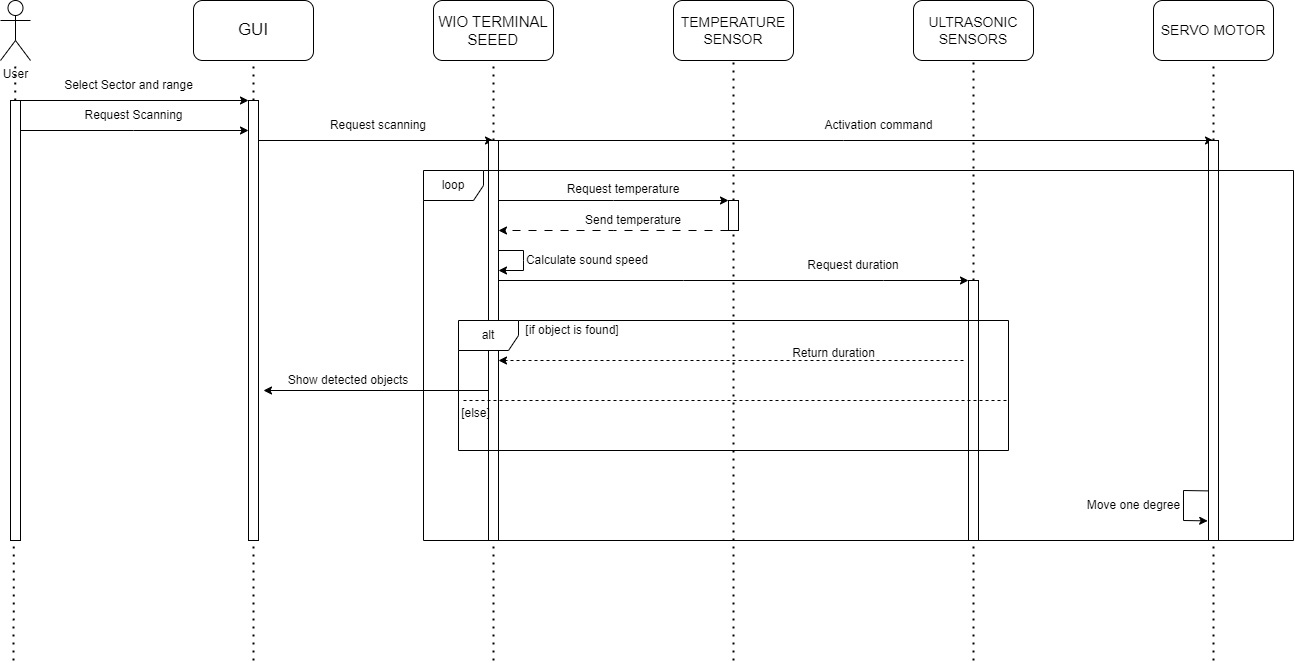

The diagram above was exported from draw.io. Its source (the exported page's mxGraphModel, read from the mxfile embedded in the PNG):
<mxGraphModel dx="1500" dy="819" grid="1" gridSize="10" guides="1" tooltips="1" connect="1" arrows="1" fold="1" page="1" pageScale="1" pageWidth="1700" pageHeight="1100" background="none" math="0" shadow="0">
  <root>
    <mxCell id="0" />
    <mxCell id="1" parent="0" />
    <mxCell id="2bvJ2C6gvPbJdE2Q8lDt-1" value="User" style="shape=umlActor;verticalLabelPosition=bottom;verticalAlign=top;html=1;outlineConnect=0;" parent="1" vertex="1">
      <mxGeometry x="67" y="60" width="30" height="60" as="geometry" />
    </mxCell>
    <mxCell id="2bvJ2C6gvPbJdE2Q8lDt-2" value="&lt;span style=&quot;font-size: 17px;&quot;&gt;GUI&lt;/span&gt;" style="rounded=1;whiteSpace=wrap;html=1;" parent="1" vertex="1">
      <mxGeometry x="260" y="60" width="120" height="60" as="geometry" />
    </mxCell>
    <mxCell id="2bvJ2C6gvPbJdE2Q8lDt-3" value="&lt;font style=&quot;font-size: 15px;&quot;&gt;WIO TERMINAL SEEED&lt;/font&gt;" style="rounded=1;whiteSpace=wrap;html=1;" parent="1" vertex="1">
      <mxGeometry x="500" y="60" width="120" height="60" as="geometry" />
    </mxCell>
    <mxCell id="2bvJ2C6gvPbJdE2Q8lDt-5" value="&lt;font style=&quot;font-size: 14px;&quot;&gt;SERVO MOTOR&lt;/font&gt;" style="rounded=1;whiteSpace=wrap;html=1;" parent="1" vertex="1">
      <mxGeometry x="1220" y="60" width="120" height="60" as="geometry" />
    </mxCell>
    <mxCell id="2bvJ2C6gvPbJdE2Q8lDt-6" value="" style="endArrow=none;dashed=1;html=1;dashPattern=1 3;strokeWidth=2;rounded=0;entryX=0.5;entryY=1;entryDx=0;entryDy=0;" parent="1" source="2bvJ2C6gvPbJdE2Q8lDt-18" target="2bvJ2C6gvPbJdE2Q8lDt-2" edge="1">
      <mxGeometry width="50" height="50" relative="1" as="geometry">
        <mxPoint x="320" y="720" as="sourcePoint" />
        <mxPoint x="80" y="220" as="targetPoint" />
      </mxGeometry>
    </mxCell>
    <mxCell id="2bvJ2C6gvPbJdE2Q8lDt-7" value="" style="endArrow=none;dashed=1;html=1;dashPattern=1 3;strokeWidth=2;rounded=0;entryX=0.5;entryY=1;entryDx=0;entryDy=0;" parent="1" source="EV1C7Bj0LFYR81WWjwDu-8" target="2bvJ2C6gvPbJdE2Q8lDt-3" edge="1">
      <mxGeometry width="50" height="50" relative="1" as="geometry">
        <mxPoint x="560" y="720" as="sourcePoint" />
        <mxPoint x="510" y="170" as="targetPoint" />
        <Array as="points" />
      </mxGeometry>
    </mxCell>
    <mxCell id="2bvJ2C6gvPbJdE2Q8lDt-9" value="" style="endArrow=none;dashed=1;html=1;dashPattern=1 3;strokeWidth=2;rounded=0;entryX=0.5;entryY=1;entryDx=0;entryDy=0;" parent="1" source="qDvscyQnC36wk7XPsDOf-2" target="2bvJ2C6gvPbJdE2Q8lDt-5" edge="1">
      <mxGeometry width="50" height="50" relative="1" as="geometry">
        <mxPoint x="1280" y="720" as="sourcePoint" />
        <mxPoint x="1240" y="120" as="targetPoint" />
      </mxGeometry>
    </mxCell>
    <mxCell id="2bvJ2C6gvPbJdE2Q8lDt-10" value="" style="endArrow=none;dashed=1;html=1;dashPattern=1 3;strokeWidth=2;rounded=0;" parent="1" target="2bvJ2C6gvPbJdE2Q8lDt-1" edge="1">
      <mxGeometry width="50" height="50" relative="1" as="geometry">
        <mxPoint x="80" y="720" as="sourcePoint" />
        <mxPoint x="290" y="130" as="targetPoint" />
      </mxGeometry>
    </mxCell>
    <mxCell id="2bvJ2C6gvPbJdE2Q8lDt-17" value="" style="html=1;points=[];perimeter=orthogonalPerimeter;outlineConnect=0;targetShapes=umlLifeline;portConstraint=eastwest;newEdgeStyle={&quot;edgeStyle&quot;:&quot;elbowEdgeStyle&quot;,&quot;elbow&quot;:&quot;vertical&quot;,&quot;curved&quot;:0,&quot;rounded&quot;:0};" parent="1" vertex="1">
      <mxGeometry x="77" y="160" width="10" height="440" as="geometry" />
    </mxCell>
    <mxCell id="2bvJ2C6gvPbJdE2Q8lDt-19" value="" style="endArrow=none;dashed=1;html=1;dashPattern=1 3;strokeWidth=2;rounded=0;entryX=0.5;entryY=1;entryDx=0;entryDy=0;" parent="1" target="2bvJ2C6gvPbJdE2Q8lDt-18" edge="1">
      <mxGeometry width="50" height="50" relative="1" as="geometry">
        <mxPoint x="320" y="720" as="sourcePoint" />
        <mxPoint x="320" y="120" as="targetPoint" />
      </mxGeometry>
    </mxCell>
    <mxCell id="2bvJ2C6gvPbJdE2Q8lDt-18" value="" style="html=1;points=[];perimeter=orthogonalPerimeter;outlineConnect=0;targetShapes=umlLifeline;portConstraint=eastwest;newEdgeStyle={&quot;edgeStyle&quot;:&quot;elbowEdgeStyle&quot;,&quot;elbow&quot;:&quot;vertical&quot;,&quot;curved&quot;:0,&quot;rounded&quot;:0};" parent="1" vertex="1">
      <mxGeometry x="315" y="160" width="10" height="440" as="geometry" />
    </mxCell>
    <mxCell id="2bvJ2C6gvPbJdE2Q8lDt-20" value="&lt;font style=&quot;font-size: 14px;&quot;&gt;ULTRASONIC SENSORS&lt;/font&gt;" style="rounded=1;whiteSpace=wrap;html=1;" parent="1" vertex="1">
      <mxGeometry x="980" y="60" width="120" height="60" as="geometry" />
    </mxCell>
    <mxCell id="2bvJ2C6gvPbJdE2Q8lDt-21" value="" style="endArrow=none;dashed=1;html=1;dashPattern=1 3;strokeWidth=2;rounded=0;entryX=0.5;entryY=1;entryDx=0;entryDy=0;" parent="1" source="EV1C7Bj0LFYR81WWjwDu-11" target="2bvJ2C6gvPbJdE2Q8lDt-20" edge="1">
      <mxGeometry width="50" height="50" relative="1" as="geometry">
        <mxPoint x="1040" y="720" as="sourcePoint" />
        <mxPoint x="750" y="130" as="targetPoint" />
      </mxGeometry>
    </mxCell>
    <mxCell id="2bvJ2C6gvPbJdE2Q8lDt-22" value="Select Sector and range" style="text;html=1;align=center;verticalAlign=middle;resizable=0;points=[];autosize=1;strokeColor=none;fillColor=none;" parent="1" vertex="1">
      <mxGeometry x="120" y="130" width="150" height="30" as="geometry" />
    </mxCell>
    <mxCell id="2bvJ2C6gvPbJdE2Q8lDt-23" value="Request Scanning" style="text;html=1;align=center;verticalAlign=middle;resizable=0;points=[];autosize=1;strokeColor=none;fillColor=none;" parent="1" vertex="1">
      <mxGeometry x="140" y="160" width="120" height="30" as="geometry" />
    </mxCell>
    <mxCell id="2bvJ2C6gvPbJdE2Q8lDt-25" value="" style="endArrow=classic;html=1;rounded=0;" parent="1" target="2bvJ2C6gvPbJdE2Q8lDt-18" edge="1">
      <mxGeometry width="50" height="50" relative="1" as="geometry">
        <mxPoint x="87" y="160" as="sourcePoint" />
        <mxPoint x="310" y="160" as="targetPoint" />
      </mxGeometry>
    </mxCell>
    <mxCell id="EV1C7Bj0LFYR81WWjwDu-3" value="" style="endArrow=classic;html=1;rounded=0;" parent="1" source="2bvJ2C6gvPbJdE2Q8lDt-17" target="2bvJ2C6gvPbJdE2Q8lDt-18" edge="1">
      <mxGeometry width="50" height="50" relative="1" as="geometry">
        <mxPoint x="280" y="200" as="sourcePoint" />
        <mxPoint x="330" y="150" as="targetPoint" />
        <Array as="points">
          <mxPoint x="200" y="190" />
        </Array>
      </mxGeometry>
    </mxCell>
    <mxCell id="EV1C7Bj0LFYR81WWjwDu-5" value="&lt;font style=&quot;font-size: 14px;&quot;&gt;TEMPERATURE SENSOR&lt;/font&gt;" style="rounded=1;whiteSpace=wrap;html=1;" parent="1" vertex="1">
      <mxGeometry x="740" y="60" width="120" height="60" as="geometry" />
    </mxCell>
    <mxCell id="2bvJ2C6gvPbJdE2Q8lDt-26" value="" style="endArrow=none;dashed=1;html=1;dashPattern=1 3;strokeWidth=2;rounded=0;entryX=0.5;entryY=1;entryDx=0;entryDy=0;" parent="1" source="EV1C7Bj0LFYR81WWjwDu-18" target="EV1C7Bj0LFYR81WWjwDu-5" edge="1">
      <mxGeometry width="50" height="50" relative="1" as="geometry">
        <mxPoint x="800" y="720" as="sourcePoint" />
        <mxPoint x="540" y="130" as="targetPoint" />
      </mxGeometry>
    </mxCell>
    <mxCell id="EV1C7Bj0LFYR81WWjwDu-9" value="" style="endArrow=none;dashed=1;html=1;dashPattern=1 3;strokeWidth=2;rounded=0;entryX=0.5;entryY=1;entryDx=0;entryDy=0;" parent="1" source="2bvJ2C6gvPbJdE2Q8lDt-29" target="EV1C7Bj0LFYR81WWjwDu-8" edge="1">
      <mxGeometry width="50" height="50" relative="1" as="geometry">
        <mxPoint x="560" y="720" as="sourcePoint" />
        <mxPoint x="560" y="120" as="targetPoint" />
        <Array as="points" />
      </mxGeometry>
    </mxCell>
    <mxCell id="EV1C7Bj0LFYR81WWjwDu-8" value="" style="rounded=0;whiteSpace=wrap;html=1;" parent="1" vertex="1">
      <mxGeometry x="555" y="200" width="10" height="190" as="geometry" />
    </mxCell>
    <mxCell id="2bvJ2C6gvPbJdE2Q8lDt-28" value="" style="endArrow=classic;html=1;rounded=0;" parent="1" source="2bvJ2C6gvPbJdE2Q8lDt-18" edge="1">
      <mxGeometry width="50" height="50" relative="1" as="geometry">
        <mxPoint x="430" y="210" as="sourcePoint" />
        <mxPoint x="560" y="200" as="targetPoint" />
      </mxGeometry>
    </mxCell>
    <mxCell id="2bvJ2C6gvPbJdE2Q8lDt-30" value="" style="endArrow=none;dashed=1;html=1;dashPattern=1 3;strokeWidth=2;rounded=0;entryX=0.5;entryY=1;entryDx=0;entryDy=0;" parent="1" target="2bvJ2C6gvPbJdE2Q8lDt-29" edge="1">
      <mxGeometry width="50" height="50" relative="1" as="geometry">
        <mxPoint x="560" y="720" as="sourcePoint" />
        <mxPoint x="560" y="120" as="targetPoint" />
        <Array as="points">
          <mxPoint x="560" y="210" />
        </Array>
      </mxGeometry>
    </mxCell>
    <mxCell id="2bvJ2C6gvPbJdE2Q8lDt-29" value="" style="html=1;points=[];perimeter=orthogonalPerimeter;outlineConnect=0;targetShapes=umlLifeline;portConstraint=eastwest;newEdgeStyle={&quot;edgeStyle&quot;:&quot;elbowEdgeStyle&quot;,&quot;elbow&quot;:&quot;vertical&quot;,&quot;curved&quot;:0,&quot;rounded&quot;:0};" parent="1" vertex="1">
      <mxGeometry x="555" y="200" width="10" height="400" as="geometry" />
    </mxCell>
    <mxCell id="EV1C7Bj0LFYR81WWjwDu-10" value="Request scanning" style="text;html=1;strokeColor=none;fillColor=none;align=center;verticalAlign=middle;whiteSpace=wrap;rounded=0;" parent="1" vertex="1">
      <mxGeometry x="390" y="170" width="110" height="30" as="geometry" />
    </mxCell>
    <mxCell id="EV1C7Bj0LFYR81WWjwDu-14" value="" style="endArrow=none;dashed=1;html=1;dashPattern=1 3;strokeWidth=2;rounded=0;entryX=0.5;entryY=1;entryDx=0;entryDy=0;" parent="1" target="EV1C7Bj0LFYR81WWjwDu-11" edge="1">
      <mxGeometry width="50" height="50" relative="1" as="geometry">
        <mxPoint x="1040" y="720" as="sourcePoint" />
        <mxPoint x="1040" y="120" as="targetPoint" />
      </mxGeometry>
    </mxCell>
    <mxCell id="EV1C7Bj0LFYR81WWjwDu-11" value="" style="rounded=0;whiteSpace=wrap;html=1;" parent="1" vertex="1">
      <mxGeometry x="1035" y="340" width="10" height="260" as="geometry" />
    </mxCell>
    <mxCell id="EV1C7Bj0LFYR81WWjwDu-15" value="" style="endArrow=classic;html=1;rounded=0;entryX=0;entryY=0;entryDx=0;entryDy=0;" parent="1" source="2bvJ2C6gvPbJdE2Q8lDt-29" target="EV1C7Bj0LFYR81WWjwDu-11" edge="1">
      <mxGeometry width="50" height="50" relative="1" as="geometry">
        <mxPoint x="420" y="220" as="sourcePoint" />
        <mxPoint x="1030" y="340" as="targetPoint" />
        <Array as="points">
          <mxPoint x="750" y="340" />
          <mxPoint x="950" y="340" />
        </Array>
      </mxGeometry>
    </mxCell>
    <mxCell id="EV1C7Bj0LFYR81WWjwDu-16" value="Request duration" style="text;html=1;strokeColor=none;fillColor=none;align=center;verticalAlign=middle;whiteSpace=wrap;rounded=0;" parent="1" vertex="1">
      <mxGeometry x="820" y="310" width="200" height="30" as="geometry" />
    </mxCell>
    <mxCell id="EV1C7Bj0LFYR81WWjwDu-17" value="" style="endArrow=classic;html=1;rounded=0;entryX=0;entryY=0;entryDx=0;entryDy=0;" parent="1" source="2bvJ2C6gvPbJdE2Q8lDt-29" target="EV1C7Bj0LFYR81WWjwDu-18" edge="1">
      <mxGeometry width="50" height="50" relative="1" as="geometry">
        <mxPoint x="670" y="270" as="sourcePoint" />
        <mxPoint x="740" y="220" as="targetPoint" />
        <Array as="points">
          <mxPoint x="680" y="260" />
        </Array>
      </mxGeometry>
    </mxCell>
    <mxCell id="EV1C7Bj0LFYR81WWjwDu-19" value="" style="endArrow=none;dashed=1;html=1;dashPattern=1 3;strokeWidth=2;rounded=0;entryX=0.5;entryY=1;entryDx=0;entryDy=0;" parent="1" target="EV1C7Bj0LFYR81WWjwDu-18" edge="1">
      <mxGeometry width="50" height="50" relative="1" as="geometry">
        <mxPoint x="800" y="720" as="sourcePoint" />
        <mxPoint x="800" y="120" as="targetPoint" />
      </mxGeometry>
    </mxCell>
    <mxCell id="EV1C7Bj0LFYR81WWjwDu-18" value="" style="rounded=0;whiteSpace=wrap;html=1;" parent="1" vertex="1">
      <mxGeometry x="795" y="260" width="10" height="30" as="geometry" />
    </mxCell>
    <mxCell id="EV1C7Bj0LFYR81WWjwDu-20" value="Request temperature" style="text;html=1;strokeColor=none;fillColor=none;align=center;verticalAlign=middle;whiteSpace=wrap;rounded=0;" parent="1" vertex="1">
      <mxGeometry x="630" y="234" width="120" height="30" as="geometry" />
    </mxCell>
    <mxCell id="EV1C7Bj0LFYR81WWjwDu-22" value="" style="endArrow=classic;html=1;rounded=0;dashed=1;dashPattern=8 8;exitX=0;exitY=1;exitDx=0;exitDy=0;" parent="1" source="EV1C7Bj0LFYR81WWjwDu-18" target="2bvJ2C6gvPbJdE2Q8lDt-29" edge="1">
      <mxGeometry width="50" height="50" relative="1" as="geometry">
        <mxPoint x="660" y="330" as="sourcePoint" />
        <mxPoint x="570" y="250" as="targetPoint" />
        <Array as="points">
          <mxPoint x="680" y="290" />
        </Array>
      </mxGeometry>
    </mxCell>
    <mxCell id="K8Ty-3NZVgj4aRWjADjN-3" value="" style="endArrow=classic;html=1;rounded=0;" parent="1" source="2bvJ2C6gvPbJdE2Q8lDt-29" edge="1">
      <mxGeometry width="50" height="50" relative="1" as="geometry">
        <mxPoint x="570" y="340" as="sourcePoint" />
        <mxPoint x="1280" y="200" as="targetPoint" />
        <Array as="points">
          <mxPoint x="910" y="200" />
        </Array>
      </mxGeometry>
    </mxCell>
    <mxCell id="EV1C7Bj0LFYR81WWjwDu-23" value="Send temperature" style="text;html=1;strokeColor=none;fillColor=none;align=center;verticalAlign=middle;whiteSpace=wrap;rounded=0;" parent="1" vertex="1">
      <mxGeometry x="650" y="265" width="100" height="30" as="geometry" />
    </mxCell>
    <mxCell id="qDvscyQnC36wk7XPsDOf-1" value="Activation command" style="text;html=1;align=center;verticalAlign=middle;resizable=0;points=[];autosize=1;strokeColor=none;fillColor=none;" parent="1" vertex="1">
      <mxGeometry x="880" y="170" width="130" height="30" as="geometry" />
    </mxCell>
    <mxCell id="qDvscyQnC36wk7XPsDOf-2" value="" style="rounded=0;whiteSpace=wrap;html=1;" parent="1" vertex="1">
      <mxGeometry x="1275" y="200" width="10" height="400" as="geometry" />
    </mxCell>
    <mxCell id="qDvscyQnC36wk7XPsDOf-3" value="" style="endArrow=none;dashed=1;html=1;dashPattern=1 3;strokeWidth=2;rounded=0;entryX=0.5;entryY=1;entryDx=0;entryDy=0;" parent="1" target="qDvscyQnC36wk7XPsDOf-2" edge="1">
      <mxGeometry width="50" height="50" relative="1" as="geometry">
        <mxPoint x="1280" y="720" as="sourcePoint" />
        <mxPoint x="1280" y="120" as="targetPoint" />
      </mxGeometry>
    </mxCell>
    <mxCell id="EV1C7Bj0LFYR81WWjwDu-28" value="Calculate sound speed" style="text;html=1;strokeColor=none;fillColor=none;align=center;verticalAlign=middle;whiteSpace=wrap;rounded=0;" parent="1" vertex="1">
      <mxGeometry x="589" y="305" width="130" height="30" as="geometry" />
    </mxCell>
    <mxCell id="EV1C7Bj0LFYR81WWjwDu-32" value="loop" style="shape=umlFrame;whiteSpace=wrap;html=1;pointerEvents=0;" parent="1" vertex="1">
      <mxGeometry x="490" y="230" width="870" height="370" as="geometry" />
    </mxCell>
    <mxCell id="qDvscyQnC36wk7XPsDOf-5" value="" style="endArrow=classic;html=1;rounded=0;dashed=1;" parent="1" target="2bvJ2C6gvPbJdE2Q8lDt-29" edge="1">
      <mxGeometry width="50" height="50" relative="1" as="geometry">
        <mxPoint x="1030" y="420" as="sourcePoint" />
        <mxPoint x="960" y="390" as="targetPoint" />
      </mxGeometry>
    </mxCell>
    <mxCell id="qDvscyQnC36wk7XPsDOf-6" value="Return duration" style="text;html=1;align=center;verticalAlign=middle;resizable=0;points=[];autosize=1;strokeColor=none;fillColor=none;" parent="1" vertex="1">
      <mxGeometry x="845" y="397.5" width="110" height="30" as="geometry" />
    </mxCell>
    <mxCell id="EV1C7Bj0LFYR81WWjwDu-33" value="alt" style="shape=umlFrame;whiteSpace=wrap;html=1;pointerEvents=0;" parent="1" vertex="1">
      <mxGeometry x="525" y="380" width="550" height="130" as="geometry" />
    </mxCell>
    <mxCell id="EV1C7Bj0LFYR81WWjwDu-34" value="" style="endArrow=classic;html=1;rounded=0;" parent="1" source="2bvJ2C6gvPbJdE2Q8lDt-29" target="2bvJ2C6gvPbJdE2Q8lDt-29" edge="1">
      <mxGeometry width="50" height="50" relative="1" as="geometry">
        <mxPoint x="600" y="346" as="sourcePoint" />
        <mxPoint x="650" y="296" as="targetPoint" />
        <Array as="points">
          <mxPoint x="590" y="310" />
          <mxPoint x="590" y="320" />
          <mxPoint x="590" y="330" />
        </Array>
      </mxGeometry>
    </mxCell>
    <mxCell id="qDvscyQnC36wk7XPsDOf-10" value="" style="line;strokeWidth=1;html=1;dashed=1;" parent="1" vertex="1">
      <mxGeometry x="530" y="455" width="545" height="10" as="geometry" />
    </mxCell>
    <mxCell id="EV1C7Bj0LFYR81WWjwDu-36" value="[else]" style="text;html=1;strokeColor=none;fillColor=none;align=center;verticalAlign=middle;whiteSpace=wrap;rounded=0;" parent="1" vertex="1">
      <mxGeometry x="530" y="465" width="25" height="15" as="geometry" />
    </mxCell>
    <mxCell id="EV1C7Bj0LFYR81WWjwDu-37" value="[if object is found]" style="text;html=1;strokeColor=none;fillColor=none;align=center;verticalAlign=middle;whiteSpace=wrap;rounded=0;" parent="1" vertex="1">
      <mxGeometry x="589" y="380" width="100" height="20" as="geometry" />
    </mxCell>
    <mxCell id="EV1C7Bj0LFYR81WWjwDu-43" value="Show detected objects" style="text;html=1;strokeColor=none;fillColor=none;align=center;verticalAlign=middle;whiteSpace=wrap;rounded=0;" parent="1" vertex="1">
      <mxGeometry x="350" y="425" width="130" height="30" as="geometry" />
    </mxCell>
    <mxCell id="IRXJ-7RkrMUr5QFFt56p-1" value="" style="endArrow=classic;html=1;rounded=0;" parent="1" source="2bvJ2C6gvPbJdE2Q8lDt-29" edge="1">
      <mxGeometry width="50" height="50" relative="1" as="geometry">
        <mxPoint x="430" y="450" as="sourcePoint" />
        <mxPoint x="330" y="450" as="targetPoint" />
      </mxGeometry>
    </mxCell>
    <mxCell id="IRXJ-7RkrMUr5QFFt56p-4" value="" style="endArrow=classic;html=1;rounded=0;entryX=-0.082;entryY=0.951;entryDx=0;entryDy=0;entryPerimeter=0;exitX=-0.079;exitY=0.876;exitDx=0;exitDy=0;exitPerimeter=0;" parent="1" source="qDvscyQnC36wk7XPsDOf-2" target="qDvscyQnC36wk7XPsDOf-2" edge="1">
      <mxGeometry width="50" height="50" relative="1" as="geometry">
        <mxPoint x="1270" y="550" as="sourcePoint" />
        <mxPoint x="1285" y="570" as="targetPoint" />
        <Array as="points">
          <mxPoint x="1250" y="550" />
          <mxPoint x="1250" y="580" />
        </Array>
      </mxGeometry>
    </mxCell>
    <mxCell id="IRXJ-7RkrMUr5QFFt56p-6" value="Move one degree" style="text;html=1;align=center;verticalAlign=middle;resizable=0;points=[];autosize=1;strokeColor=none;fillColor=none;" parent="1" vertex="1">
      <mxGeometry x="1140" y="550" width="120" height="30" as="geometry" />
    </mxCell>
  </root>
</mxGraphModel>